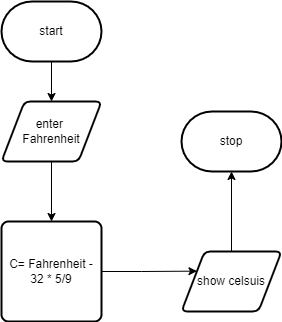

The diagram above was exported from draw.io. Its source (the exported page's mxGraphModel, read from the mxfile embedded in the PNG):
<mxGraphModel dx="868" dy="482" grid="1" gridSize="10" guides="1" tooltips="1" connect="1" arrows="1" fold="1" page="1" pageScale="1" pageWidth="827" pageHeight="1169" math="0" shadow="0">
  <root>
    <mxCell id="WIyWlLk6GJQsqaUBKTNV-0" />
    <mxCell id="WIyWlLk6GJQsqaUBKTNV-1" parent="WIyWlLk6GJQsqaUBKTNV-0" />
    <mxCell id="WX0B-PDbGWFjuKZPe7-q-5" style="edgeStyle=orthogonalEdgeStyle;rounded=0;orthogonalLoop=1;jettySize=auto;html=1;exitX=0.5;exitY=1;exitDx=0;exitDy=0;exitPerimeter=0;" edge="1" parent="WIyWlLk6GJQsqaUBKTNV-1" source="WX0B-PDbGWFjuKZPe7-q-0" target="WX0B-PDbGWFjuKZPe7-q-1">
      <mxGeometry relative="1" as="geometry" />
    </mxCell>
    <mxCell id="WX0B-PDbGWFjuKZPe7-q-0" value="start" style="strokeWidth=2;html=1;shape=mxgraph.flowchart.terminator;whiteSpace=wrap;" vertex="1" parent="WIyWlLk6GJQsqaUBKTNV-1">
      <mxGeometry x="150" y="30" width="100" height="60" as="geometry" />
    </mxCell>
    <mxCell id="WX0B-PDbGWFjuKZPe7-q-6" style="edgeStyle=orthogonalEdgeStyle;rounded=0;orthogonalLoop=1;jettySize=auto;html=1;exitX=0.5;exitY=1;exitDx=0;exitDy=0;" edge="1" parent="WIyWlLk6GJQsqaUBKTNV-1" source="WX0B-PDbGWFjuKZPe7-q-1" target="WX0B-PDbGWFjuKZPe7-q-2">
      <mxGeometry relative="1" as="geometry">
        <mxPoint x="210" y="210" as="targetPoint" />
      </mxGeometry>
    </mxCell>
    <mxCell id="WX0B-PDbGWFjuKZPe7-q-1" value="enter &lt;br&gt;Fahrenheit" style="shape=parallelogram;html=1;strokeWidth=2;perimeter=parallelogramPerimeter;whiteSpace=wrap;rounded=1;arcSize=12;size=0.23;" vertex="1" parent="WIyWlLk6GJQsqaUBKTNV-1">
      <mxGeometry x="150" y="130" width="100" height="60" as="geometry" />
    </mxCell>
    <mxCell id="WX0B-PDbGWFjuKZPe7-q-8" style="edgeStyle=orthogonalEdgeStyle;rounded=0;orthogonalLoop=1;jettySize=auto;html=1;exitX=1;exitY=0.5;exitDx=0;exitDy=0;entryX=0;entryY=0.25;entryDx=0;entryDy=0;" edge="1" parent="WIyWlLk6GJQsqaUBKTNV-1" source="WX0B-PDbGWFjuKZPe7-q-2" target="WX0B-PDbGWFjuKZPe7-q-3">
      <mxGeometry relative="1" as="geometry" />
    </mxCell>
    <mxCell id="WX0B-PDbGWFjuKZPe7-q-2" value="C= Fahrenheit - 32 * 5/9" style="rounded=1;whiteSpace=wrap;html=1;absoluteArcSize=1;arcSize=14;strokeWidth=2;" vertex="1" parent="WIyWlLk6GJQsqaUBKTNV-1">
      <mxGeometry x="150" y="250" width="100" height="100" as="geometry" />
    </mxCell>
    <mxCell id="WX0B-PDbGWFjuKZPe7-q-9" style="edgeStyle=orthogonalEdgeStyle;rounded=0;orthogonalLoop=1;jettySize=auto;html=1;exitX=0.5;exitY=0;exitDx=0;exitDy=0;entryX=0.5;entryY=1;entryDx=0;entryDy=0;entryPerimeter=0;" edge="1" parent="WIyWlLk6GJQsqaUBKTNV-1" source="WX0B-PDbGWFjuKZPe7-q-3" target="WX0B-PDbGWFjuKZPe7-q-4">
      <mxGeometry relative="1" as="geometry" />
    </mxCell>
    <mxCell id="WX0B-PDbGWFjuKZPe7-q-3" value="show celsuis" style="shape=parallelogram;html=1;strokeWidth=2;perimeter=parallelogramPerimeter;whiteSpace=wrap;rounded=1;arcSize=12;size=0.23;" vertex="1" parent="WIyWlLk6GJQsqaUBKTNV-1">
      <mxGeometry x="330" y="280" width="100" height="60" as="geometry" />
    </mxCell>
    <mxCell id="WX0B-PDbGWFjuKZPe7-q-4" value="stop" style="strokeWidth=2;html=1;shape=mxgraph.flowchart.terminator;whiteSpace=wrap;" vertex="1" parent="WIyWlLk6GJQsqaUBKTNV-1">
      <mxGeometry x="330" y="140" width="100" height="60" as="geometry" />
    </mxCell>
  </root>
</mxGraphModel>